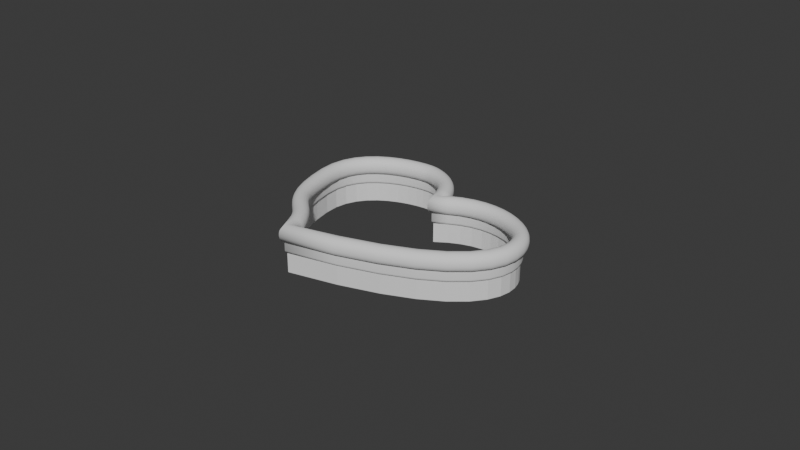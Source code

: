 # Source: carolijns-heart.blend  (saved by Blender 4.2.66; exported with 4.5.12 LTS)
import bpy
from mathutils import Matrix  # noqa: F401  (used for matrix-valued properties, if any)

bpy.ops.wm.read_factory_settings(use_empty=True)
scene = bpy.context.scene
scene.name = 'Scene'

# ---- collections
col_collection = bpy.data.collections.new('Collection'); scene.collection.children.link(col_collection)
col_original = bpy.data.collections.new('original'); scene.collection.children.link(col_original)

# ---- world
world_world = bpy.data.worlds.new('World'); scene.world = world_world
world_world.use_nodes = True; world_world.node_tree.nodes.clear()
_N = world_world.node_tree.nodes; _L = world_world.node_tree.links
n0 = _N.new('ShaderNodeOutputWorld'); n0.name = 'World Output'; n0.location = (300, 300)
n1 = _N.new('ShaderNodeBackground'); n1.name = 'Background'; n1.location = (10, 300)
n1.inputs[0].default_value = (0.05088, 0.05088, 0.05088, 1.0)
_L.new(n1.outputs[0], n0.inputs[0])
n0.is_active_output = True
world_world.color = (0.05088, 0.05088, 0.05088)
world_world.sun_shadow_jitter_overblur = 0.0

# ---- curves / text
cu_b_ziercurve_001 = bpy.data.curves.new('BézierCurve.001', 'CURVE')
cu_b_ziercurve_001.dimensions = '3D'
_sp = cu_b_ziercurve_001.splines.new('BEZIER'); _sp.bezier_points.add(4)
_sp.bezier_points.foreach_set('co', [-0.4745, -0.7592, 0.0, -1.019, 0.285, 0.0, -0.2565, 0.948, 0.0, 0.1339, 0.4709, 0.0, 1.113, 0.378, 0.0])
_sp.bezier_points.foreach_set('handle_left', [1.575, -0.3368, 0.0, -0.8999, -0.4631, 0.0, -0.4054, 0.9857, 0.0, 0.09647, 0.8246, 0.0, 1.001, 0.5886, 0.0])
_sp.bezier_points.foreach_set('handle_right', [-0.6392, -0.192, 0.0, -1.113, 0.8801, 0.0, -0.1281, 0.9155, 0.0, 0.5444, 0.7915, 0.0, 1.121, 0.3521, 0.0])
for _p, _l, _r in zip(_sp.bezier_points, ['FREE', 'ALIGNED', 'ALIGNED', 'ALIGNED', 'FREE'], ['FREE', 'ALIGNED', 'ALIGNED', 'FREE', 'FREE']): _p.handle_left_type = _l; _p.handle_right_type = _r
_sp.order_u = 0
_sp.order_v = 0
_sp.use_cyclic_u = True
_sp.use_smooth = False
cu_b_ziercurve_001.use_path = True
cu_b_ziercurve_001.extrude = 0.2
cu_b_ziercurve_001.bevel_depth = 0.01
cu_b_ziercurve_001.fill_mode = 'FULL'
cu_b_ziercurve_003 = bpy.data.curves.new('BézierCurve.003', 'CURVE')
cu_b_ziercurve_003.dimensions = '3D'
_sp = cu_b_ziercurve_003.splines.new('BEZIER'); _sp.bezier_points.add(4)
_sp.bezier_points.foreach_set('co', [-0.4745, -0.7592, 0.0, -1.019, 0.285, 0.0, -0.2565, 0.948, 0.0, 0.1339, 0.4709, 0.0, 1.113, 0.378, 0.0])
_sp.bezier_points.foreach_set('handle_left', [1.575, -0.3368, 0.0, -0.8999, -0.4631, 0.0, -0.4054, 0.9857, 0.0, 0.09647, 0.8246, 0.0, 1.001, 0.5886, 0.0])
_sp.bezier_points.foreach_set('handle_right', [-0.6392, -0.192, 0.0, -1.113, 0.8801, 0.0, -0.1281, 0.9155, 0.0, 0.5444, 0.7915, 0.0, 1.121, 0.3521, 0.0])
for _p, _l, _r in zip(_sp.bezier_points, ['FREE', 'ALIGNED', 'ALIGNED', 'ALIGNED', 'FREE'], ['FREE', 'ALIGNED', 'ALIGNED', 'FREE', 'FREE']): _p.handle_left_type = _l; _p.handle_right_type = _r
_sp.order_u = 0
_sp.order_v = 0
_sp.use_cyclic_u = True
cu_b_ziercurve_003.use_path = True
cu_b_ziercurve_003.extrude = 0.1
cu_b_ziercurve_003.bevel_depth = 0.03
cu_b_ziercurve_003.fill_mode = 'FULL'
cu_b_ziercurve_004 = bpy.data.curves.new('BézierCurve.004', 'CURVE')
cu_b_ziercurve_004.dimensions = '3D'
_sp = cu_b_ziercurve_004.splines.new('BEZIER'); _sp.bezier_points.add(4)
_sp.bezier_points.foreach_set('co', [-0.4745, -0.7592, 0.0, -1.019, 0.285, 0.0, -0.2565, 0.948, 0.0, 0.1339, 0.4709, 0.0, 1.113, 0.378, 0.0])
_sp.bezier_points.foreach_set('handle_left', [1.575, -0.3368, 0.0, -0.8999, -0.4631, 0.0, -0.4054, 0.9857, 0.0, 0.09647, 0.8246, 0.0, 1.001, 0.5886, 0.0])
_sp.bezier_points.foreach_set('handle_right', [-0.6392, -0.192, 0.0, -1.113, 0.8801, 0.0, -0.1281, 0.9155, 0.0, 0.5444, 0.7915, 0.0, 1.121, 0.3521, 0.0])
for _p, _l, _r in zip(_sp.bezier_points, ['FREE', 'ALIGNED', 'ALIGNED', 'ALIGNED', 'FREE'], ['FREE', 'ALIGNED', 'ALIGNED', 'FREE', 'FREE']): _p.handle_left_type = _l; _p.handle_right_type = _r
_sp.order_u = 0
_sp.order_v = 0
_sp.use_cyclic_u = True
cu_b_ziercurve_004.use_path = True
cu_b_ziercurve_004.extrude = 0.01
cu_b_ziercurve_004.bevel_depth = 0.075
cu_b_ziercurve_004.fill_mode = 'FULL'
cu_b_ziercurve_002 = bpy.data.curves.new('BézierCurve.002', 'CURVE')
cu_b_ziercurve_002.dimensions = '3D'
_sp = cu_b_ziercurve_002.splines.new('BEZIER'); _sp.bezier_points.add(4)
_sp.bezier_points.foreach_set('co', [-0.4745, -0.7592, 0.0, -1.019, 0.285, 0.0, -0.2565, 0.948, 0.0, 0.1339, 0.4709, 0.0, 1.113, 0.378, 0.0])
_sp.bezier_points.foreach_set('handle_left', [1.575, -0.3368, 0.0, -0.8999, -0.4631, 0.0, -0.4054, 0.9857, 0.0, 0.09647, 0.8246, 0.0, 1.001, 0.5886, 0.0])
_sp.bezier_points.foreach_set('handle_right', [-0.6392, -0.192, 0.0, -1.113, 0.8801, 0.0, -0.1281, 0.9155, 0.0, 0.5444, 0.7915, 0.0, 1.121, 0.3521, 0.0])
for _p, _l, _r in zip(_sp.bezier_points, ['FREE', 'ALIGNED', 'ALIGNED', 'ALIGNED', 'FREE'], ['FREE', 'ALIGNED', 'ALIGNED', 'FREE', 'FREE']): _p.handle_left_type = _l; _p.handle_right_type = _r
_sp.order_u = 0
_sp.order_v = 0
_sp.use_cyclic_u = True
cu_b_ziercurve_002.use_path = True
cu_b_ziercurve_002.fill_mode = 'FULL'

# ---- objects
ob_b_ziercurve_001 = bpy.data.objects.new('BézierCurve.001', cu_b_ziercurve_001)
ob_b_ziercurve_003 = bpy.data.objects.new('BézierCurve.003', cu_b_ziercurve_003)
ob_b_ziercurve_004 = bpy.data.objects.new('BézierCurve.004', cu_b_ziercurve_004)
ob_b_ziercurve_002 = bpy.data.objects.new('BézierCurve.002', cu_b_ziercurve_002)
ob_empty = bpy.data.objects.new('Empty', None)

# ---- transforms, parenting, visibility, modifiers, constraints
ob_b_ziercurve_001.location = (0.0, 0.0, 0.0)
ob_b_ziercurve_001.scale = (3.586, 3.586, 3.586)
ob_b_ziercurve_003.location = (0.0, 0.0, 0.3942)
ob_b_ziercurve_003.scale = (3.586, 3.586, 3.586)
ob_b_ziercurve_004.location = (0.0, 0.0, 0.5889)
ob_b_ziercurve_004.scale = (3.586, 3.586, 3.586)
ob_b_ziercurve_002.location = (0.0, 0.0, 0.0)
ob_empty.location = (0.0, 0.0, 0.0)
ob_empty.empty_display_type = 'IMAGE'
ob_empty.empty_display_size = 5.0

# ---- collection membership
col_collection.objects.link(ob_b_ziercurve_001)
col_collection.objects.link(ob_b_ziercurve_003)
col_collection.objects.link(ob_b_ziercurve_004)
col_original.objects.link(ob_b_ziercurve_002)
col_original.objects.link(ob_empty)

# ---- scene / render settings (as saved in the file)
scene.frame_start = 1; scene.frame_end = 250; scene.frame_set(1)
scene.render.engine = 'BLENDER_EEVEE_NEXT'
bpy.context.view_layer.update()

# ---- added for rendering (the .blend has no active camera and no usable light): camera, sun
cam_auto = bpy.data.cameras.new('AutoCamera')
cam_auto.lens = 50.0
cam_auto.sensor_width = 36.0
cam_auto.clip_end = 1000.0
ob_auto_camera = bpy.data.objects.new('AutoCamera', cam_auto)
scene.collection.objects.link(ob_auto_camera)
ob_auto_camera.location = (19.938, -23.3842, 16.1096)
ob_auto_camera.rotation_euler = (1.09748, -7.21219e-08, 0.694738)
scene.camera = ob_auto_camera
light_auto_sun = bpy.data.lights.new('AutoSun', 'SUN')
light_auto_sun.energy = 3.0
light_auto_sun.angle = 0.0523599
ob_auto_sun = bpy.data.objects.new('AutoSun', light_auto_sun)
scene.collection.objects.link(ob_auto_sun)
ob_auto_sun.rotation_euler = (0.872665, 0.174533, 0.523599)
bpy.context.view_layer.update()
